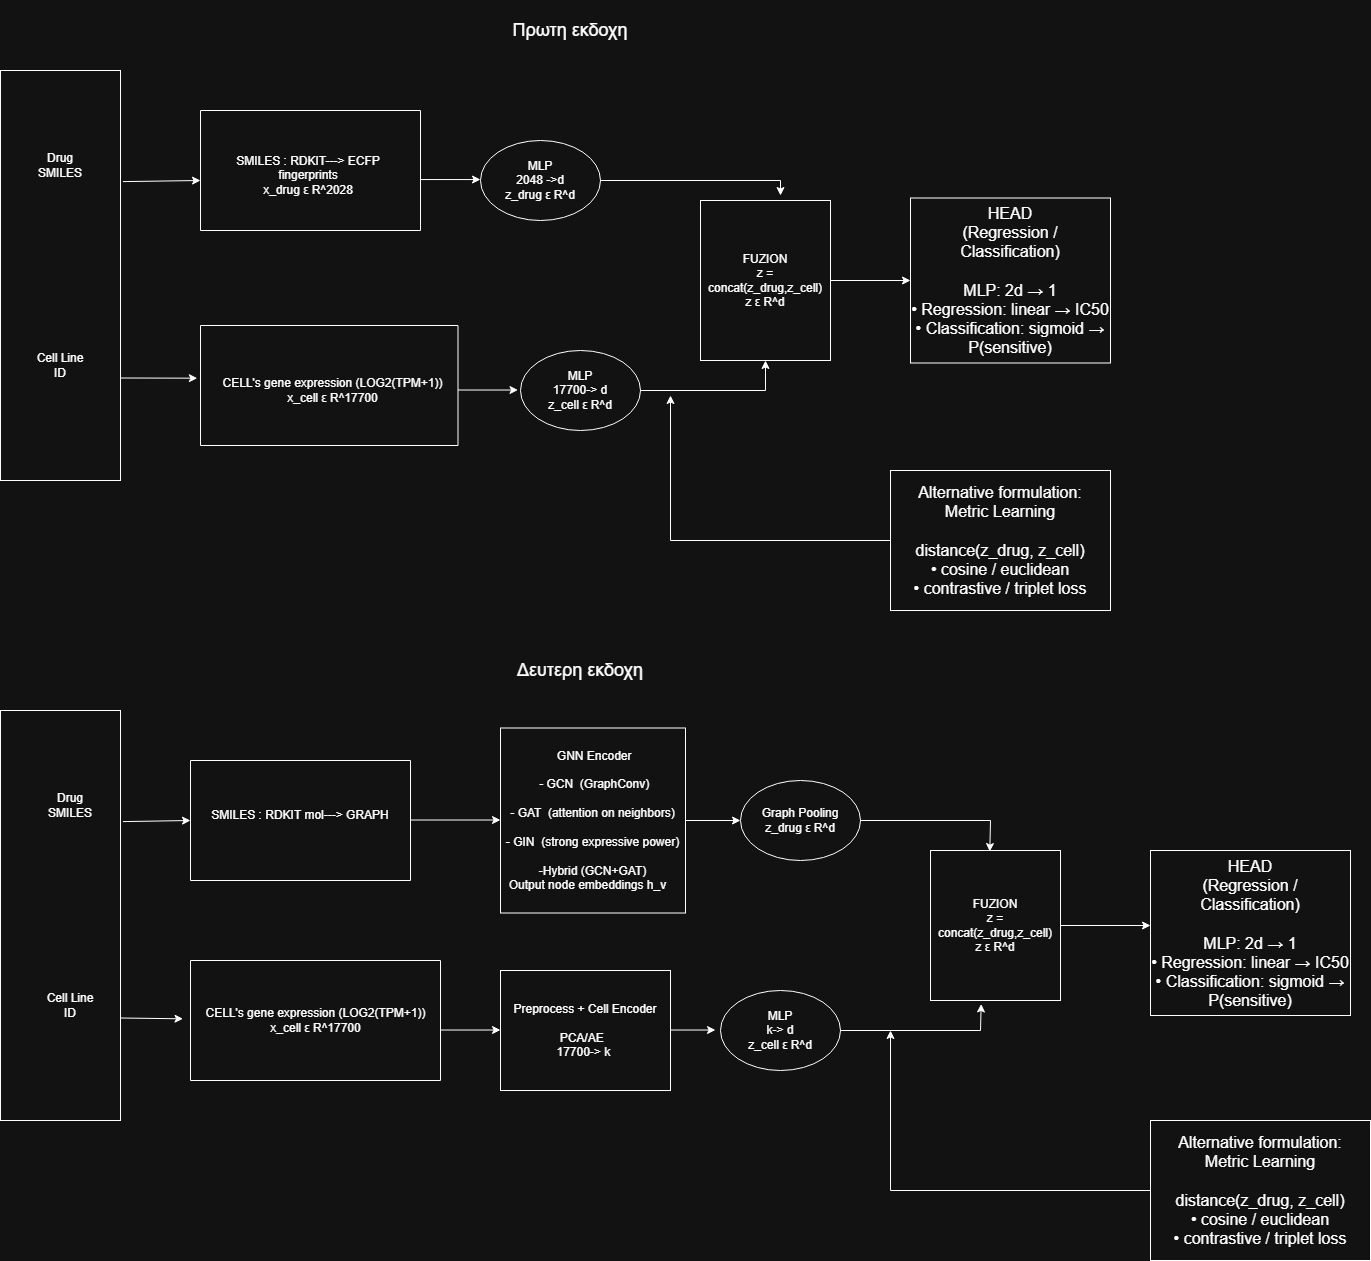

The diagram above was exported from draw.io. Its source (the exported page's mxGraphModel, read from the mxfile embedded in the PNG):
<mxGraphModel dx="2066" dy="1109" grid="1" gridSize="10" guides="1" tooltips="1" connect="1" arrows="1" fold="1" page="1" pageScale="1" pageWidth="850" pageHeight="1100" math="0" shadow="0">
  <root>
    <mxCell id="0" />
    <mxCell id="1" parent="0" />
    <mxCell id="hr43-Cb5DonO9Yn2vcIV-1" parent="1" style="rounded=0;whiteSpace=wrap;html=1;" value="" vertex="1">
      <mxGeometry height="410" width="120" x="70" y="210" as="geometry" />
    </mxCell>
    <mxCell id="hr43-Cb5DonO9Yn2vcIV-2" parent="1" style="text;html=1;whiteSpace=wrap;strokeColor=none;fillColor=none;align=center;verticalAlign=middle;rounded=0;" value="Drug SMILES" vertex="1">
      <mxGeometry height="30" width="60" x="100" y="290" as="geometry" />
    </mxCell>
    <mxCell id="hr43-Cb5DonO9Yn2vcIV-3" parent="1" style="text;html=1;whiteSpace=wrap;strokeColor=none;fillColor=none;align=center;verticalAlign=middle;rounded=0;" value="Cell Line ID" vertex="1">
      <mxGeometry height="30" width="60" x="100" y="490" as="geometry" />
    </mxCell>
    <mxCell id="hr43-Cb5DonO9Yn2vcIV-6" parent="1" style="swimlane;startSize=0;" value="" vertex="1">
      <mxGeometry height="120" width="220" x="270" y="250" as="geometry" />
    </mxCell>
    <mxCell id="hr43-Cb5DonO9Yn2vcIV-8" parent="hr43-Cb5DonO9Yn2vcIV-6" style="text;html=1;whiteSpace=wrap;strokeColor=none;fillColor=none;align=center;verticalAlign=middle;rounded=0;" value="SMILES : RDKIT---&amp;gt; ECFP fingerprints&lt;div&gt;x_drug ε R^2028&lt;/div&gt;" vertex="1">
      <mxGeometry height="110" width="190" x="12.5" y="10" as="geometry" />
    </mxCell>
    <mxCell id="hr43-Cb5DonO9Yn2vcIV-9" edge="1" parent="1" source="hr43-Cb5DonO9Yn2vcIV-1" style="endArrow=classic;html=1;rounded=0;exitX=1;exitY=0.75;exitDx=0;exitDy=0;entryX=-0.012;entryY=0.388;entryDx=0;entryDy=0;entryPerimeter=0;" target="hr43-Cb5DonO9Yn2vcIV-12" value="">
      <mxGeometry height="50" relative="1" width="50" as="geometry">
        <mxPoint x="400" y="580" as="sourcePoint" />
        <mxPoint x="280" y="520" as="targetPoint" />
      </mxGeometry>
    </mxCell>
    <mxCell id="hr43-Cb5DonO9Yn2vcIV-11" parent="1" style="swimlane;startSize=0;" value="" vertex="1">
      <mxGeometry height="120" width="257.5" x="270" y="465" as="geometry" />
    </mxCell>
    <mxCell id="hr43-Cb5DonO9Yn2vcIV-12" parent="hr43-Cb5DonO9Yn2vcIV-11" style="text;html=1;whiteSpace=wrap;strokeColor=none;fillColor=none;align=center;verticalAlign=middle;rounded=0;" value="CELL's gene expression (LOG2(TPM+1))&lt;div&gt;x_cell ε R^17700&lt;/div&gt;" vertex="1">
      <mxGeometry height="110" width="265" y="10" as="geometry" />
    </mxCell>
    <mxCell id="hr43-Cb5DonO9Yn2vcIV-13" edge="1" parent="1" source="hr43-Cb5DonO9Yn2vcIV-1" style="endArrow=classic;html=1;rounded=0;exitX=1.02;exitY=0.271;exitDx=0;exitDy=0;exitPerimeter=0;" value="">
      <mxGeometry height="50" relative="1" width="50" as="geometry">
        <mxPoint x="270" y="370" as="sourcePoint" />
        <mxPoint x="270" y="320" as="targetPoint" />
      </mxGeometry>
    </mxCell>
    <mxCell id="hr43-Cb5DonO9Yn2vcIV-14" edge="1" parent="1" style="endArrow=classic;html=1;rounded=0;" value="">
      <mxGeometry height="50" relative="1" width="50" as="geometry">
        <mxPoint x="490" y="319.05" as="sourcePoint" />
        <mxPoint x="550" y="319.05" as="targetPoint" />
      </mxGeometry>
    </mxCell>
    <mxCell id="hr43-Cb5DonO9Yn2vcIV-15" edge="1" parent="1" style="endArrow=classic;html=1;rounded=0;" value="">
      <mxGeometry height="50" relative="1" width="50" as="geometry">
        <mxPoint x="527.5" y="529.52" as="sourcePoint" />
        <mxPoint x="587.5" y="529.52" as="targetPoint" />
      </mxGeometry>
    </mxCell>
    <mxCell id="hr43-Cb5DonO9Yn2vcIV-16" parent="1" style="ellipse;whiteSpace=wrap;html=1;" value="MLP&lt;div&gt;2048 -&amp;gt;d&lt;/div&gt;&lt;div&gt;z_drug ε R^d&lt;/div&gt;" vertex="1">
      <mxGeometry height="80" width="120" x="550" y="280" as="geometry" />
    </mxCell>
    <mxCell id="hr43-Cb5DonO9Yn2vcIV-17" parent="1" style="ellipse;whiteSpace=wrap;html=1;" value="MLP&lt;div&gt;17700-&amp;gt; d&lt;/div&gt;&lt;div&gt;z_cell ε R^d&lt;/div&gt;" vertex="1">
      <mxGeometry height="80" width="120" x="590" y="490" as="geometry" />
    </mxCell>
    <mxCell id="hr43-Cb5DonO9Yn2vcIV-23" edge="1" parent="1" source="hr43-Cb5DonO9Yn2vcIV-19" style="edgeStyle=orthogonalEdgeStyle;rounded=0;orthogonalLoop=1;jettySize=auto;html=1;exitX=1;exitY=0.5;exitDx=0;exitDy=0;entryX=0;entryY=0.5;entryDx=0;entryDy=0;" target="hr43-Cb5DonO9Yn2vcIV-22">
      <mxGeometry relative="1" as="geometry" />
    </mxCell>
    <mxCell id="hr43-Cb5DonO9Yn2vcIV-19" parent="1" style="rounded=0;whiteSpace=wrap;html=1;" value="FUZION&lt;div&gt;z = concat(z_drug,z_cell)&lt;/div&gt;&lt;div&gt;z ε R^d&lt;/div&gt;" vertex="1">
      <mxGeometry height="160" width="130" x="770" y="340" as="geometry" />
    </mxCell>
    <mxCell id="hr43-Cb5DonO9Yn2vcIV-20" edge="1" parent="1" source="hr43-Cb5DonO9Yn2vcIV-17" style="endArrow=classic;html=1;rounded=0;exitX=1;exitY=0.5;exitDx=0;exitDy=0;entryX=0.5;entryY=1;entryDx=0;entryDy=0;" target="hr43-Cb5DonO9Yn2vcIV-19" value="">
      <mxGeometry height="50" relative="1" width="50" as="geometry">
        <Array as="points">
          <mxPoint x="835" y="530" />
        </Array>
        <mxPoint x="800" y="500" as="sourcePoint" />
        <mxPoint x="850" y="450" as="targetPoint" />
      </mxGeometry>
    </mxCell>
    <mxCell id="hr43-Cb5DonO9Yn2vcIV-21" edge="1" parent="1" style="endArrow=classic;html=1;rounded=0;entryX=0.5;entryY=0;entryDx=0;entryDy=0;" value="">
      <mxGeometry height="50" relative="1" width="50" as="geometry">
        <Array as="points">
          <mxPoint x="850" y="320" />
        </Array>
        <mxPoint x="670" y="320" as="sourcePoint" />
        <mxPoint x="850" y="335" as="targetPoint" />
      </mxGeometry>
    </mxCell>
    <mxCell id="hr43-Cb5DonO9Yn2vcIV-22" parent="1" style="rounded=0;whiteSpace=wrap;html=1;" value="&lt;div&gt;&lt;font style=&quot;font-size: 16px;&quot;&gt;HEAD&lt;/font&gt;&lt;/div&gt;&lt;div&gt;&lt;font style=&quot;font-size: 16px;&quot;&gt;(Regression / Classification)&lt;/font&gt;&lt;/div&gt;&lt;div&gt;&lt;font style=&quot;font-size: 16px;&quot;&gt;&lt;br&gt;&lt;/font&gt;&lt;/div&gt;&lt;div&gt;&lt;font style=&quot;font-size: 16px;&quot;&gt;MLP: 2d → 1&lt;/font&gt;&lt;/div&gt;&lt;div&gt;&lt;font style=&quot;font-size: 16px;&quot;&gt;• Regression: linear → IC50&lt;/font&gt;&lt;/div&gt;&lt;div&gt;&lt;font style=&quot;font-size: 16px;&quot;&gt;• Classification: sigmoid → P(sensitive)&lt;/font&gt;&lt;/div&gt;" vertex="1">
      <mxGeometry height="165" width="200" x="980" y="337.5" as="geometry" />
    </mxCell>
    <mxCell id="hr43-Cb5DonO9Yn2vcIV-24" parent="1" style="text;html=1;whiteSpace=wrap;strokeColor=none;fillColor=none;align=center;verticalAlign=middle;rounded=0;" value="&lt;font style=&quot;font-size: 18px;&quot;&gt;Πρωτη εκδοχη&lt;/font&gt;" vertex="1">
      <mxGeometry height="60" width="230" x="525" y="140" as="geometry" />
    </mxCell>
    <mxCell id="hr43-Cb5DonO9Yn2vcIV-25" parent="1" style="text;html=1;whiteSpace=wrap;strokeColor=none;fillColor=none;align=center;verticalAlign=middle;rounded=0;" value="&lt;font style=&quot;font-size: 18px;&quot;&gt;Δευτερη εκδοχη&lt;/font&gt;" vertex="1">
      <mxGeometry height="60" width="230" x="535" y="780" as="geometry" />
    </mxCell>
    <mxCell id="hr43-Cb5DonO9Yn2vcIV-26" parent="1" style="rounded=0;whiteSpace=wrap;html=1;" value="" vertex="1">
      <mxGeometry height="410" width="120" x="70" y="850" as="geometry" />
    </mxCell>
    <mxCell id="hr43-Cb5DonO9Yn2vcIV-27" parent="1" style="text;html=1;whiteSpace=wrap;strokeColor=none;fillColor=none;align=center;verticalAlign=middle;rounded=0;" value="Drug SMILES" vertex="1">
      <mxGeometry height="30" width="60" x="110" y="930" as="geometry" />
    </mxCell>
    <mxCell id="hr43-Cb5DonO9Yn2vcIV-28" parent="1" style="text;html=1;whiteSpace=wrap;strokeColor=none;fillColor=none;align=center;verticalAlign=middle;rounded=0;" value="Cell Line ID" vertex="1">
      <mxGeometry height="30" width="60" x="110" y="1130" as="geometry" />
    </mxCell>
    <mxCell id="hr43-Cb5DonO9Yn2vcIV-29" parent="1" style="swimlane;startSize=0;" value="" vertex="1">
      <mxGeometry height="120" width="220" x="260" y="900" as="geometry" />
    </mxCell>
    <mxCell id="hr43-Cb5DonO9Yn2vcIV-30" parent="hr43-Cb5DonO9Yn2vcIV-29" style="text;html=1;whiteSpace=wrap;strokeColor=none;fillColor=none;align=center;verticalAlign=middle;rounded=0;" value="SMILES : RDKIT mol---&amp;gt; GRAPH" vertex="1">
      <mxGeometry height="110" width="190" x="15" as="geometry" />
    </mxCell>
    <mxCell id="hr43-Cb5DonO9Yn2vcIV-31" edge="1" parent="1" source="hr43-Cb5DonO9Yn2vcIV-26" style="endArrow=classic;html=1;rounded=0;exitX=1;exitY=0.75;exitDx=0;exitDy=0;" target="hr43-Cb5DonO9Yn2vcIV-33" value="">
      <mxGeometry height="50" relative="1" width="50" as="geometry">
        <mxPoint x="410" y="1220" as="sourcePoint" />
        <mxPoint x="340" y="1157" as="targetPoint" />
      </mxGeometry>
    </mxCell>
    <mxCell id="hr43-Cb5DonO9Yn2vcIV-32" parent="1" style="swimlane;startSize=0;" value="" vertex="1">
      <mxGeometry height="120" width="250" x="260" y="1100" as="geometry" />
    </mxCell>
    <mxCell id="hr43-Cb5DonO9Yn2vcIV-33" parent="hr43-Cb5DonO9Yn2vcIV-32" style="text;html=1;whiteSpace=wrap;strokeColor=none;fillColor=none;align=center;verticalAlign=middle;rounded=0;" value="CELL's gene expression (LOG2(TPM+1))&lt;div&gt;x_cell ε R^17700&lt;/div&gt;" vertex="1">
      <mxGeometry height="110" width="265" x="-7.5" y="5" as="geometry" />
    </mxCell>
    <mxCell id="hr43-Cb5DonO9Yn2vcIV-34" edge="1" parent="1" source="hr43-Cb5DonO9Yn2vcIV-26" style="endArrow=classic;html=1;rounded=0;exitX=1.02;exitY=0.271;exitDx=0;exitDy=0;exitPerimeter=0;" value="">
      <mxGeometry height="50" relative="1" width="50" as="geometry">
        <mxPoint x="280" y="1010" as="sourcePoint" />
        <mxPoint x="260" y="960" as="targetPoint" />
      </mxGeometry>
    </mxCell>
    <mxCell id="hr43-Cb5DonO9Yn2vcIV-35" edge="1" parent="1" style="endArrow=classic;html=1;rounded=0;" value="">
      <mxGeometry height="50" relative="1" width="50" as="geometry">
        <mxPoint x="480" y="959.52" as="sourcePoint" />
        <mxPoint x="570" y="959.52" as="targetPoint" />
      </mxGeometry>
    </mxCell>
    <mxCell id="hr43-Cb5DonO9Yn2vcIV-36" edge="1" parent="1" style="endArrow=classic;html=1;rounded=0;" value="">
      <mxGeometry height="50" relative="1" width="50" as="geometry">
        <mxPoint x="510" y="1169.52" as="sourcePoint" />
        <mxPoint x="570" y="1169.52" as="targetPoint" />
      </mxGeometry>
    </mxCell>
    <mxCell id="hr43-Cb5DonO9Yn2vcIV-38" parent="1" style="ellipse;whiteSpace=wrap;html=1;" value="MLP&lt;div&gt;k-&amp;gt; d&lt;/div&gt;&lt;div&gt;z_cell ε R^d&lt;/div&gt;" vertex="1">
      <mxGeometry height="80" width="120" x="790" y="1130" as="geometry" />
    </mxCell>
    <mxCell id="hr43-Cb5DonO9Yn2vcIV-39" edge="1" parent="1" source="hr43-Cb5DonO9Yn2vcIV-40" style="edgeStyle=orthogonalEdgeStyle;rounded=0;orthogonalLoop=1;jettySize=auto;html=1;exitX=1;exitY=0.5;exitDx=0;exitDy=0;entryX=0;entryY=0.5;entryDx=0;entryDy=0;">
      <mxGeometry relative="1" as="geometry">
        <mxPoint x="1220" y="1065" as="targetPoint" />
      </mxGeometry>
    </mxCell>
    <mxCell id="hr43-Cb5DonO9Yn2vcIV-40" parent="1" style="rounded=0;whiteSpace=wrap;html=1;" value="FUZION&lt;div&gt;z = concat(z_drug,z_cell)&lt;/div&gt;&lt;div&gt;z ε R^d&lt;/div&gt;" vertex="1">
      <mxGeometry height="150" width="130" x="1000" y="990" as="geometry" />
    </mxCell>
    <mxCell id="hr43-Cb5DonO9Yn2vcIV-44" parent="1" style="whiteSpace=wrap;html=1;aspect=fixed;" value="&amp;nbsp;GNN Encoder&lt;div&gt;&lt;br&gt;&lt;div&gt;&amp;nbsp;- GCN&amp;nbsp; (GraphConv)&lt;/div&gt;&lt;div&gt;&lt;br&gt;&lt;/div&gt;&lt;div&gt;- GAT&amp;nbsp; (attention on neighbors)&lt;/div&gt;&lt;div&gt;&lt;br&gt;&lt;/div&gt;&lt;div&gt;- GIN&amp;nbsp; (strong expressive power)&lt;br&gt;&lt;div&gt;&lt;span style=&quot;background-color: transparent; color: light-dark(rgb(0, 0, 0), rgb(255, 255, 255));&quot;&gt;&lt;br&gt;&lt;/span&gt;&lt;/div&gt;&lt;div&gt;&lt;span style=&quot;background-color: transparent; color: light-dark(rgb(0, 0, 0), rgb(255, 255, 255));&quot;&gt;-Hybrid (GCN+GAT)&lt;/span&gt;&lt;/div&gt;&lt;/div&gt;&lt;div&gt;Output node embeddings h_v&amp;nbsp; &amp;nbsp;&lt;/div&gt;&lt;/div&gt;" vertex="1">
      <mxGeometry height="185" width="185" x="570" y="867.5" as="geometry" />
    </mxCell>
    <mxCell id="hr43-Cb5DonO9Yn2vcIV-45" parent="1" style="rounded=0;whiteSpace=wrap;html=1;" value="Preprocess + Cell Encoder&lt;div&gt;&lt;br&gt;&lt;/div&gt;&lt;div&gt;PCA/AE&amp;nbsp;&amp;nbsp;&lt;/div&gt;&lt;div&gt;17700-&amp;gt; k&amp;nbsp;&lt;/div&gt;" vertex="1">
      <mxGeometry height="120" width="170" x="570" y="1110" as="geometry" />
    </mxCell>
    <mxCell id="hr43-Cb5DonO9Yn2vcIV-46" edge="1" parent="1" style="endArrow=classic;html=1;rounded=0;entryX=0;entryY=0.5;entryDx=0;entryDy=0;" value="">
      <mxGeometry height="50" relative="1" width="50" as="geometry">
        <mxPoint x="740" y="1169.52" as="sourcePoint" />
        <mxPoint x="785" y="1169.52" as="targetPoint" />
      </mxGeometry>
    </mxCell>
    <mxCell id="hr43-Cb5DonO9Yn2vcIV-48" parent="1" style="ellipse;whiteSpace=wrap;html=1;" value="Graph Pooling&lt;div&gt;z_drug ε R^d&lt;/div&gt;" vertex="1">
      <mxGeometry height="80" width="120" x="810" y="920" as="geometry" />
    </mxCell>
    <mxCell id="hr43-Cb5DonO9Yn2vcIV-49" edge="1" parent="1" style="endArrow=classic;html=1;rounded=0;entryX=0.39;entryY=1.023;entryDx=0;entryDy=0;entryPerimeter=0;" target="hr43-Cb5DonO9Yn2vcIV-40" value="">
      <mxGeometry height="50" relative="1" width="50" as="geometry">
        <Array as="points">
          <mxPoint x="1050" y="1170" />
        </Array>
        <mxPoint x="910" y="1170" as="sourcePoint" />
        <mxPoint x="1120" y="1130" as="targetPoint" />
      </mxGeometry>
    </mxCell>
    <mxCell id="hr43-Cb5DonO9Yn2vcIV-50" edge="1" parent="1" style="endArrow=classic;html=1;rounded=0;entryX=0.456;entryY=0.007;entryDx=0;entryDy=0;entryPerimeter=0;" target="hr43-Cb5DonO9Yn2vcIV-40" value="">
      <mxGeometry height="50" relative="1" width="50" as="geometry">
        <Array as="points">
          <mxPoint x="1060" y="960" />
        </Array>
        <mxPoint x="930" y="960" as="sourcePoint" />
        <mxPoint x="1145" y="1000" as="targetPoint" />
      </mxGeometry>
    </mxCell>
    <mxCell id="hr43-Cb5DonO9Yn2vcIV-51" edge="1" parent="1" style="endArrow=classic;html=1;rounded=0;" value="">
      <mxGeometry height="50" relative="1" width="50" as="geometry">
        <mxPoint x="755" y="960" as="sourcePoint" />
        <mxPoint x="810" y="960" as="targetPoint" />
      </mxGeometry>
    </mxCell>
    <mxCell id="hr43-Cb5DonO9Yn2vcIV-52" parent="1" style="rounded=0;whiteSpace=wrap;html=1;" value="&lt;div&gt;&lt;font style=&quot;font-size: 16px;&quot;&gt;Alternative formulation:&lt;/font&gt;&lt;/div&gt;&lt;div&gt;&lt;font style=&quot;font-size: 16px;&quot;&gt;Metric Learning&lt;/font&gt;&lt;/div&gt;&lt;div&gt;&lt;font style=&quot;font-size: 16px;&quot;&gt;&lt;br&gt;&lt;/font&gt;&lt;/div&gt;&lt;div&gt;&lt;font style=&quot;font-size: 16px;&quot;&gt;distance(z_drug, z_cell)&lt;/font&gt;&lt;/div&gt;&lt;div&gt;&lt;font style=&quot;font-size: 16px;&quot;&gt;• cosine / euclidean&lt;/font&gt;&lt;/div&gt;&lt;div&gt;&lt;font style=&quot;font-size: 16px;&quot;&gt;• contrastive / triplet loss&lt;/font&gt;&lt;/div&gt;" vertex="1">
      <mxGeometry height="140" width="220" x="960" y="610" as="geometry" />
    </mxCell>
    <mxCell id="hr43-Cb5DonO9Yn2vcIV-53" edge="1" parent="1" source="hr43-Cb5DonO9Yn2vcIV-52" style="endArrow=classic;html=1;rounded=0;exitX=0;exitY=0.5;exitDx=0;exitDy=0;" value="">
      <mxGeometry height="50" relative="1" width="50" as="geometry">
        <Array as="points">
          <mxPoint x="740" y="680" />
        </Array>
        <mxPoint x="690" y="585" as="sourcePoint" />
        <mxPoint x="740" y="535" as="targetPoint" />
      </mxGeometry>
    </mxCell>
    <mxCell id="hr43-Cb5DonO9Yn2vcIV-54" parent="1" style="rounded=0;whiteSpace=wrap;html=1;" value="&lt;div&gt;&lt;font style=&quot;font-size: 16px;&quot;&gt;HEAD&lt;/font&gt;&lt;/div&gt;&lt;div&gt;&lt;font style=&quot;font-size: 16px;&quot;&gt;(Regression / Classification)&lt;/font&gt;&lt;/div&gt;&lt;div&gt;&lt;font style=&quot;font-size: 16px;&quot;&gt;&lt;br&gt;&lt;/font&gt;&lt;/div&gt;&lt;div&gt;&lt;font style=&quot;font-size: 16px;&quot;&gt;MLP: 2d → 1&lt;/font&gt;&lt;/div&gt;&lt;div&gt;&lt;font style=&quot;font-size: 16px;&quot;&gt;• Regression: linear → IC50&lt;/font&gt;&lt;/div&gt;&lt;div&gt;&lt;font style=&quot;font-size: 16px;&quot;&gt;• Classification: sigmoid → P(sensitive)&lt;/font&gt;&lt;/div&gt;" vertex="1">
      <mxGeometry height="165" width="200" x="1220" y="990" as="geometry" />
    </mxCell>
    <mxCell id="hr43-Cb5DonO9Yn2vcIV-55" parent="1" style="rounded=0;whiteSpace=wrap;html=1;" value="&lt;div&gt;&lt;font style=&quot;font-size: 16px;&quot;&gt;Alternative formulation:&lt;/font&gt;&lt;/div&gt;&lt;div&gt;&lt;font style=&quot;font-size: 16px;&quot;&gt;Metric Learning&lt;/font&gt;&lt;/div&gt;&lt;div&gt;&lt;font style=&quot;font-size: 16px;&quot;&gt;&lt;br&gt;&lt;/font&gt;&lt;/div&gt;&lt;div&gt;&lt;font style=&quot;font-size: 16px;&quot;&gt;distance(z_drug, z_cell)&lt;/font&gt;&lt;/div&gt;&lt;div&gt;&lt;font style=&quot;font-size: 16px;&quot;&gt;• cosine / euclidean&lt;/font&gt;&lt;/div&gt;&lt;div&gt;&lt;font style=&quot;font-size: 16px;&quot;&gt;• contrastive / triplet loss&lt;/font&gt;&lt;/div&gt;" vertex="1">
      <mxGeometry height="140" width="220" x="1220" y="1260" as="geometry" />
    </mxCell>
    <mxCell id="hr43-Cb5DonO9Yn2vcIV-56" edge="1" parent="1" source="hr43-Cb5DonO9Yn2vcIV-55" style="endArrow=classic;html=1;rounded=0;" value="">
      <mxGeometry height="50" relative="1" width="50" as="geometry">
        <Array as="points">
          <mxPoint x="960" y="1330" />
        </Array>
        <mxPoint x="910" y="1220" as="sourcePoint" />
        <mxPoint x="960" y="1170" as="targetPoint" />
      </mxGeometry>
    </mxCell>
  </root>
</mxGraphModel>